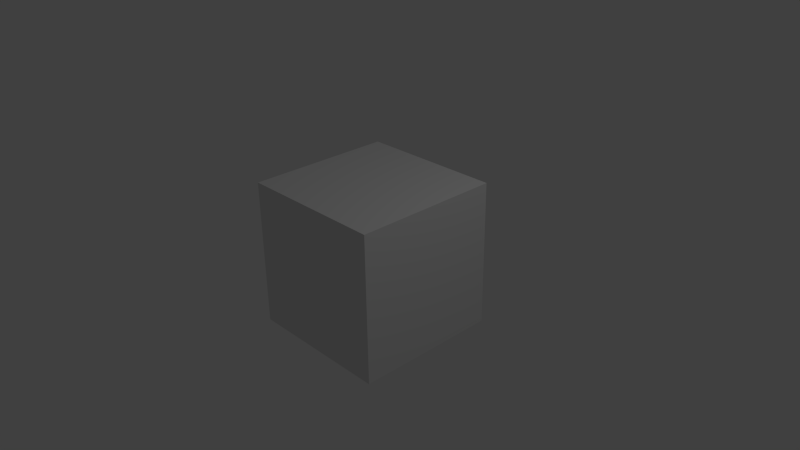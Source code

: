 # Source: weapon_cannongunner01.blend  (saved by Blender 2.77.0; exported with 4.5.12 LTS)
import bpy
from mathutils import Matrix  # noqa: F401  (used for matrix-valued properties, if any)

bpy.ops.wm.read_factory_settings(use_empty=True)
scene = bpy.context.scene
scene.name = 'Scene'

# ---- collections
col_collection_1 = bpy.data.collections.new('Collection 1'); scene.collection.children.link(col_collection_1)

# ---- materials (node trees are filled in below, after node groups)
mat_material = bpy.data.materials.new('Material')
mat_material.alpha_threshold = 0.0
mat_material.use_transparent_shadow = False
mat_material.roughness = 0.5
mat_material.line_color = (0.0, 0.0, 0.0, 1.0)

# ---- material node trees

# ---- world
world_world = bpy.data.worlds.new('World'); scene.world = world_world
world_world.color = (0.05088, 0.05088, 0.05088)
world_world.use_sun_shadow = False
world_world.sun_shadow_jitter_overblur = 0.0
world_world.cycles.sampling_method = 'NONE'
world_world.cycles.sample_map_resolution = 256

# ---- cameras
cam_camera = bpy.data.cameras.new('Camera')
cam_camera.clip_end = 100.0
cam_camera.lens = 35.0
cam_camera.sensor_width = 32.0
cam_camera.sensor_height = 18.0
cam_camera.ortho_scale = 7.314
cam_camera.dof.focus_distance = 0.0
cam_camera.dof.aperture_fstop = 128.0

# ---- lights
light_lamp = bpy.data.lights.new('Lamp', 'POINT')
light_lamp.transmission_factor = 0.0
light_lamp.cutoff_distance = 30.0
light_lamp.energy = 100.0
light_lamp.shadow_buffer_clip_start = 1.001
light_lamp.shadow_soft_size = 0.1
light_lamp.shadow_maximum_resolution = 0.006
light_lamp.use_absolute_resolution = True
light_lamp.cycles.use_multiple_importance_sampling = False

# ---- meshes
me_cube_001 = bpy.data.meshes.new('Cube.001')
me_cube_001.from_pydata([(-1.0, -1.0, -1.0), (-1.0, -1.0, 1.0), (-1.0, 1.0, -1.0), (-1.0, 1.0, 1.0), (1.0, -1.0, -1.0), (1.0, -1.0, 1.0), (1.0, 1.0, -1.0), (1.0, 1.0, 1.0)], [], [(1, 3, 2, 0), (3, 7, 6, 2), (7, 5, 4, 6), (5, 1, 0, 4), (0, 2, 6, 4), (5, 7, 3, 1)])
me_cube_001.use_remesh_preserve_volume = False
me_cube_001.use_remesh_preserve_attributes = False
me_cube_001.use_mirror_vertex_groups = False
me_cube_001.update()
me_cube = bpy.data.meshes.new('Cube')
me_cube.from_pydata([(-0.02357, -0.02357, 0.1384), (0.02357, -0.02357, 0.1384), (0.1006, -0.2636, 0.1384), (0.1006, -0.1196, 0.7956), (0.1006, -0.2636, 0.7956), (0.1006, -0.2636, 0.1856), (0.1006, -0.2636, -0.1997), (0.1006, -0.2636, -0.09971), (0.02357, 0.02357, 0.1856), (-0.02357, 0.02357, 0.1856), (0.1006, -0.1196, -0.1997), (0.1006, -0.1196, -0.09971), (0.02357, -0.02357, 0.1856), (-0.02357, -0.02357, 0.1856), (-0.02357, -0.02357, -0.09971), (0.02357, -0.02357, -0.09971), (-0.02357, 0.02357, -0.09971), (0.02357, 0.02357, -0.09971), (0.1006, -0.1196, 0.1384), (0.1006, -0.1196, 0.1856), (0.02357, 0.02357, 0.1384), (-0.02357, 0.02357, 0.1384), (0.02357, -0.1196, 0.1856), (0.02357, -0.2636, 0.7956), (0.02357, -0.1196, 0.1384), (-0.02357, -0.2636, 0.7956), (-0.02357, -0.02357, -0.1997), (0.02357, -0.02357, -0.1997), (-0.02357, 0.02357, -0.1997), (0.02357, 0.02357, -0.1997), (-0.02357, -0.1196, -0.09971), (0.02357, -0.1196, -0.09971), (-0.02357, -0.1196, -0.1997), (0.02357, -0.1196, -0.1997), (-0.02357, -0.2636, -0.09971), (0.02357, -0.2636, -0.09971), (-0.02357, -0.2636, -0.1997), (0.02357, -0.2636, -0.1997), (-0.02357, -0.1196, 0.1384), (-0.02357, -0.1196, 0.7956), (-0.02357, -0.2636, 0.1384), (0.02357, -0.2636, 0.1384), (-0.02357, -0.1196, 0.1856), (0.02357, -0.1196, 0.7956), (-0.02357, -0.2636, 0.1856), (0.02357, -0.2636, 0.1856), (-0.09957, -0.2636, 0.7956), (-0.09957, -0.2636, 0.1856), (-0.09957, -0.1196, -0.09971), (-0.09957, -0.1196, -0.1997), (-0.09957, -0.2636, -0.09971), (-0.09957, -0.2636, -0.1997), (-0.09957, -0.1196, 0.1384), (-0.09957, -0.2636, 0.1384), (-0.09957, -0.1196, 0.1856), (-0.09957, -0.1196, 0.7956), (-0.09957, -0.1196, 0.3389), (-0.09957, -0.1196, 0.3722), (-0.09957, -0.2636, 0.3722), (-0.09957, -0.2636, 0.3389), (0.1006, -0.1196, 0.3722), (0.1006, -0.1196, 0.3389), (-0.02357, -0.2636, 0.3722), (-0.02357, -0.2636, 0.3389), (0.02357, -0.2636, 0.3389), (0.02357, -0.2636, 0.3722), (0.02357, -0.1196, 0.3722), (0.02357, -0.1196, 0.3389), (-0.02357, -0.1196, 0.3389), (-0.02357, -0.1196, 0.3722), (0.1006, -0.2636, 0.3389), (0.1006, -0.2636, 0.3722), (-0.09957, -0.08957, 0.3389), (-0.09957, -0.08957, 0.3722), (0.1006, -0.08957, 0.3722), (0.1006, -0.08957, 0.3389), (0.07307, -0.08957, 0.3722), (0.07307, -0.08957, 0.3389), (-0.07307, -0.08957, 0.3389), (-0.07307, -0.08957, 0.3722), (-0.09957, 0.0004286, 0.3389), (-0.09957, 0.0004286, 0.3722), (0.1006, 0.0004285, 0.3722), (0.1006, 0.0004285, 0.3389), (-0.07307, 0.0004286, 0.3389), (-0.07307, 0.0004286, 0.3722), (-0.09957, 0.02043, 0.3389), (-0.09957, 0.02043, 0.3722), (0.1006, 0.02043, 0.3722), (0.1006, 0.02043, 0.3389), (-0.07307, 0.02043, 0.3389), (-0.07307, 0.02043, 0.3722), (0.07307, 0.0004283, 0.3389), (0.07307, 0.0004283, 0.3722), (0.07307, 0.02043, 0.3389), (0.07307, 0.02043, 0.3722)], [], [(0, 1, 24, 38), (71, 60, 3, 4), (43, 23, 4, 3), (13, 9, 21, 0), (21, 20, 17, 16), (8, 12, 1, 20), (66, 43, 3, 60), (41, 35, 7, 2), (17, 15, 27, 29), (20, 1, 15, 17), (0, 21, 16, 14), (1, 0, 14, 15), (12, 8, 9, 13), (45, 41, 2, 5), (31, 24, 18, 11), (8, 20, 21, 9), (2, 18, 19, 5), (7, 11, 18, 2), (10, 11, 7, 6), (13, 0, 38, 42), (1, 12, 22, 24), (12, 13, 42, 22), (26, 28, 29, 27), (16, 17, 29, 28), (27, 15, 31, 33), (14, 16, 28, 26), (31, 30, 38, 24), (26, 27, 33, 32), (15, 14, 30, 31), (14, 26, 32, 30), (35, 34, 36, 37), (32, 33, 37, 36), (35, 37, 6, 7), (32, 36, 51, 49), (43, 39, 25, 23), (25, 39, 55, 46), (34, 35, 41, 40), (64, 45, 5, 70), (66, 69, 39, 43), (40, 41, 45, 44), (34, 40, 53, 50), (24, 22, 19, 18), (62, 65, 23, 25), (68, 42, 54, 56), (33, 31, 11, 10), (37, 33, 10, 6), (48, 49, 51, 50), (48, 50, 53, 52), (52, 53, 47, 54), (57, 58, 46, 55), (30, 32, 49, 48), (38, 30, 48, 52), (62, 25, 46, 58), (36, 34, 50, 51), (42, 38, 52, 54), (40, 44, 47, 53), (44, 63, 59, 47), (63, 62, 58, 59), (54, 47, 59, 56), (56, 59, 58, 57), (39, 69, 57, 55), (61, 67, 77, 75), (44, 45, 64, 63), (63, 64, 65, 62), (22, 42, 68, 67), (67, 68, 69, 66), (23, 65, 71, 4), (65, 64, 70, 71), (22, 67, 61, 19), (67, 66, 76, 77), (5, 19, 61, 70), (70, 61, 60, 71), (79, 78, 84, 85), (76, 74, 82, 93), (57, 69, 79, 73), (66, 60, 74, 76), (68, 56, 72, 78), (69, 68, 78, 79), (60, 61, 75, 74), (56, 57, 73, 72), (91, 85, 93, 95), (93, 82, 88, 95), (73, 79, 85, 81), (72, 73, 81, 80), (78, 72, 80, 84), (74, 75, 83, 82), (75, 77, 92, 83), (77, 76, 93, 92), (91, 90, 86, 87), (94, 95, 88, 89), (81, 85, 91, 87), (80, 81, 87, 86), (84, 80, 86, 90), (82, 83, 89, 88), (83, 92, 94, 89), (85, 84, 92, 93), (90, 91, 95, 94), (84, 90, 94, 92)])
_uv = me_cube.uv_layers.new(name='UVMap')
_uv.uv.foreach_set('vector', [0.5125, 0.9129, 0.4721, 0.9129, 0.4721, 0.8326, 0.5125, 0.8326, 0.2431, 0.3541, 0.1198, 0.3541, 0.1198, 0.0, 0.2431, 0.0, 6.377e-09, 0.9356, 0.1232, 0.9356, 0.1232, 1.0, 2.551e-08, 1.0, 0.9109, 0.5625, 0.9512, 0.5625, 0.9512, 0.6019, 0.9109, 0.6019, 0.9916, 0.5231, 0.9512, 0.5231, 0.9512, 0.3239, 0.9916, 0.3239, 0.9512, 0.5625, 0.9109, 0.5625, 0.9109, 0.5231, 0.9512, 0.5231, 0.7233, 0.4784, 0.7233, 0.8326, 0.6574, 0.8326, 0.6574, 0.4784, 0.552, 0.5497, 0.552, 0.7489, 0.4861, 0.7489, 0.4861, 0.5497, 0.9512, 0.3239, 0.9109, 0.3239, 0.9109, 0.2402, 0.9512, 0.2402, 0.9512, 0.5231, 0.9109, 0.5231, 0.9109, 0.3239, 0.9512, 0.3239, 0.9109, 0.6019, 0.9512, 0.6019, 0.9512, 0.8011, 0.9109, 0.8011, 0.9512, 0.5625, 0.9916, 0.5625, 0.9916, 0.7617, 0.9512, 0.7617, 0.4032, 0.9129, 0.4032, 0.9523, 0.3629, 0.9523, 0.3629, 0.9129, 0.552, 0.5103, 0.552, 0.5497, 0.4861, 0.5497, 0.4861, 0.5103, 0.7233, 0.08365, 0.7233, 0.2829, 0.6574, 0.2829, 0.6574, 0.08365, 0.9512, 0.5625, 0.9512, 0.5231, 0.9916, 0.5231, 0.9916, 0.5625, 0.2431, 0.5497, 0.1198, 0.5497, 0.1198, 0.5103, 0.2431, 0.5103, 0.2431, 0.7489, 0.1198, 0.7489, 0.1198, 0.5497, 0.2431, 0.5497, 0.1198, 0.8326, 0.1198, 0.7489, 0.2431, 0.7489, 0.2431, 0.8326, 0.9109, 0.5625, 0.9109, 0.6019, 0.8287, 0.6019, 0.8287, 0.5625, 0.9109, 0.5231, 0.9109, 0.5625, 0.8287, 0.5625, 0.8287, 0.5231, 0.4032, 0.9129, 0.3629, 0.9129, 0.3629, 0.8326, 0.4032, 0.8326, 0.8938, 0.03944, 0.8938, 2.026e-08, 0.9341, 0.0, 0.9341, 0.03944, 0.9916, 0.3239, 0.9512, 0.3239, 0.9512, 0.2402, 0.9916, 0.2402, 0.9109, 0.2402, 0.9109, 0.3239, 0.8287, 0.3239, 0.8287, 0.2402, 0.9109, 0.8011, 0.9512, 0.8011, 0.9512, 0.8848, 0.9109, 0.8848, 0.7233, 0.08365, 0.7637, 0.08365, 0.7637, 0.2829, 0.7233, 0.2829, 0.8938, 0.03944, 0.9341, 0.03944, 0.9341, 0.1197, 0.8938, 0.1197, 0.4318, 0.8326, 0.4721, 0.8326, 0.4721, 0.9129, 0.4318, 0.9129, 0.9109, 0.8011, 0.9109, 0.8848, 0.8287, 0.8848, 0.8287, 0.8011, 0.552, 0.7489, 0.5924, 0.7489, 0.5924, 0.8326, 0.552, 0.8326, 0.8938, 0.1197, 0.9341, 0.1197, 0.9341, 0.2402, 0.8938, 0.2402, 0.552, 0.7489, 0.552, 0.8326, 0.4861, 0.8326, 0.4861, 0.7489, 0.8938, 0.1197, 0.8938, 0.2402, 0.8287, 0.2402, 0.8287, 0.1197, 6.377e-09, 0.9356, 3.188e-08, 0.8962, 0.1232, 0.8962, 0.1232, 0.9356, 0.1232, 0.8962, 3.188e-08, 0.8962, 0.0, 0.8326, 0.1232, 0.8326, 0.5924, 0.7489, 0.552, 0.7489, 0.552, 0.5497, 0.5924, 0.5497, 0.552, 0.382, 0.552, 0.5103, 0.4861, 0.5103, 0.4861, 0.382, 0.7233, 0.4784, 0.7637, 0.4784, 0.7637, 0.8326, 0.7233, 0.8326, 0.5924, 0.5497, 0.552, 0.5497, 0.552, 0.5103, 0.5924, 0.5103, 0.5924, 0.7489, 0.5924, 0.5497, 0.6574, 0.5497, 0.6574, 0.7489, 0.7233, 0.2829, 0.7233, 0.3223, 0.6574, 0.3223, 0.6574, 0.2829, 0.5924, 0.3541, 0.552, 0.3541, 0.552, 0.0, 0.5924, 0.0, 0.7637, 0.4506, 0.7637, 0.3223, 0.8287, 0.3223, 0.8287, 0.4506, 0.7233, 0.0, 0.7233, 0.08365, 0.6574, 0.08365, 0.6574, 0.0, 0.9341, 0.2402, 0.9341, 0.1197, 1.0, 0.1197, 1.0, 0.2402, 0.3629, 0.08365, 0.3629, 1.247e-08, 0.4861, 0.0, 0.4861, 0.08365, 0.3629, 0.08365, 0.4861, 0.08365, 0.4861, 0.2829, 0.3629, 0.2829, 0.3629, 0.2829, 0.4861, 0.2829, 0.4861, 0.3223, 0.3629, 0.3223, 0.3629, 0.4784, 0.4861, 0.4784, 0.4861, 0.8326, 0.3629, 0.8326, 0.7637, 0.08365, 0.7637, 0.0, 0.8287, 0.0, 0.8287, 0.08365, 0.7637, 0.2829, 0.7637, 0.08365, 0.8287, 0.08365, 0.8287, 0.2829, 0.5924, 0.3541, 0.5924, 0.0, 0.6574, 0.0, 0.6574, 0.3541, 0.5924, 0.8326, 0.5924, 0.7489, 0.6574, 0.7489, 0.6574, 0.8326, 0.7637, 0.3223, 0.7637, 0.2829, 0.8287, 0.2829, 0.8287, 0.3223, 0.5924, 0.5497, 0.5924, 0.5103, 0.6574, 0.5103, 0.6574, 0.5497, 0.5924, 0.5103, 0.5924, 0.382, 0.6574, 0.382, 0.6574, 0.5103, 0.5924, 0.382, 0.5924, 0.3541, 0.6574, 0.3541, 0.6574, 0.382, 0.3629, 0.3223, 0.4861, 0.3223, 0.4861, 0.4506, 0.3629, 0.4506, 0.3629, 0.4506, 0.4861, 0.4506, 0.4861, 0.4784, 0.3629, 0.4784, 0.7637, 0.8326, 0.7637, 0.4784, 0.8287, 0.4784, 0.8287, 0.8326, 0.2431, 1.0, 0.2431, 0.9356, 0.2687, 0.977, 0.2687, 1.0, 0.5924, 0.5103, 0.552, 0.5103, 0.552, 0.382, 0.5924, 0.382, 0.5924, 0.382, 0.552, 0.382, 0.552, 0.3541, 0.5924, 0.3541, 0.7233, 0.3223, 0.7637, 0.3223, 0.7637, 0.4506, 0.7233, 0.4506, 0.7233, 0.4506, 0.7637, 0.4506, 0.7637, 0.4784, 0.7233, 0.4784, 0.552, 0.0, 0.552, 0.3541, 0.4861, 0.3541, 0.4861, 4.986e-08, 0.552, 0.3541, 0.552, 0.382, 0.4861, 0.382, 0.4861, 0.3541, 0.7233, 0.3223, 0.7233, 0.4506, 0.6574, 0.4506, 0.6574, 0.3223, 0.7233, 0.4506, 0.7233, 0.4784, 0.681, 0.4784, 0.681, 0.4506, 0.2431, 0.5103, 0.1198, 0.5103, 0.1198, 0.382, 0.2431, 0.382, 0.2431, 0.382, 0.1198, 0.382, 0.1198, 0.3541, 0.2431, 0.3541, 0.541, 0.9079, 0.5125, 0.9079, 0.5125, 0.8326, 0.541, 0.8326, 0.1489, 0.8556, 0.1489, 0.8326, 0.2259, 0.8326, 0.2259, 0.8556, 0.1232, 1.0, 0.1232, 0.9364, 0.1489, 0.9778, 0.1489, 1.0, 0.1232, 0.897, 0.1232, 0.8326, 0.1489, 0.8326, 0.1489, 0.8556, 0.2431, 0.8962, 0.2431, 0.8326, 0.2687, 0.8326, 0.2687, 0.8547, 0.7637, 0.4784, 0.7637, 0.4506, 0.806, 0.4506, 0.806, 0.4784, 0.1198, 0.3541, 0.1198, 0.382, 0.09414, 0.382, 0.09414, 0.3541, 0.3629, 0.4506, 0.3629, 0.4784, 0.3372, 0.4784, 0.3372, 0.4506, 0.2431, 0.9778, 0.2259, 0.9778, 0.2259, 0.8556, 0.2431, 0.8556, 0.2259, 0.8556, 0.2259, 0.8326, 0.2431, 0.8326, 0.2431, 0.8556, 0.1489, 1.0, 0.1489, 0.9778, 0.2259, 0.9778, 0.2259, 1.0, 0.3372, 0.4506, 0.3372, 0.4784, 0.2602, 0.4784, 0.2602, 0.4506, 0.2687, 0.8547, 0.2687, 0.8326, 0.3458, 0.8326, 0.3458, 0.8547, 0.09414, 0.3541, 0.09414, 0.382, 0.01712, 0.382, 0.01712, 0.3541, 0.2687, 1.0, 0.2687, 0.977, 0.3458, 0.977, 0.3458, 1.0, 0.541, 0.8326, 0.5695, 0.8326, 0.5695, 0.9079, 0.541, 0.9079, 0.9797, 0.7839, 0.9512, 0.7839, 0.9512, 0.7617, 0.9797, 0.7617, 0.9512, 0.9061, 0.9797, 0.9061, 0.9797, 0.9291, 0.9512, 0.9291, 0.2259, 1.0, 0.2259, 0.9778, 0.2431, 0.9778, 0.2431, 1.0, 0.2602, 0.4506, 0.2602, 0.4784, 0.2431, 0.4784, 0.2431, 0.4506, 0.3458, 0.8547, 0.3458, 0.8326, 0.3629, 0.8326, 0.3629, 0.8547, 0.01712, 0.3541, 0.01712, 0.382, 3.188e-09, 0.382, 0.0, 0.3541, 0.3458, 1.0, 0.3458, 0.977, 0.3629, 0.977, 0.3629, 1.0, 0.4318, 0.9548, 0.4032, 0.9548, 0.4032, 0.8326, 0.4318, 0.8326, 0.9512, 0.7839, 0.9797, 0.7839, 0.9797, 0.9061, 0.9512, 0.9061, 0.3458, 0.8547, 0.3629, 0.8547, 0.3629, 0.977, 0.3458, 0.977])
me_cube.materials.append(mat_material)
me_cube.use_remesh_preserve_volume = False
me_cube.use_remesh_preserve_attributes = False
me_cube.use_mirror_vertex_groups = False
me_cube.update()
arm_armature = bpy.data.armatures.new('Armature')  # bones are not reproduced

# ---- objects
ob_cube_001 = bpy.data.objects.new('Cube.001', me_cube_001)
ob_armature = bpy.data.objects.new('Armature', arm_armature)
ob_cube = bpy.data.objects.new('Cube', me_cube)
ob_lamp = bpy.data.objects.new('Lamp', light_lamp)
ob_camera = bpy.data.objects.new('Camera', cam_camera)

# ---- transforms, parenting, visibility, modifiers, constraints
ob_cube_001.location = (0.0, 0.0, 0.0)
ob_cube_001.hide_viewport = True
ob_cube_001.lineart.crease_threshold = 0.0
ob_armature.location = (0.0, 0.0, 0.0)
ob_armature.lineart.crease_threshold = 0.0
ob_cube.parent = ob_armature
ob_cube.location = (0.0, 0.0, 0.0)
ob_cube.lock_rotations_4d = False
ob_cube.empty_display_type = 'ARROWS'
ob_cube.lineart.crease_threshold = 0.0
_vg = ob_cube.vertex_groups.new(name='root')
_vg.add([0, 1, 2, 3, 4, 5, 6, 7, 8, 9, 10, 11, 12, 13, 14, 15, 16, 17, 18, 19, 20, 21, 22, 23, 24, 25, 26, 27, 28, 29, 30, 31, 32, 33, 34, 35, 36, 37, 38, 39, 40, 41, 42, 43, 44, 45, 46, 47, 48, 49, 50, 51, 52, 53, 54, 55, 56, 57, 58, 59, 60, 61, 62, 63, 64, 65, 66, 67, 68, 69, 70, 71, 72, 73, 74, 75, 76, 77, 78, 79, 80, 81, 82, 83, 84, 85, 86, 87, 88, 89, 90, 91, 92, 93, 94, 95], 1.0, 'REPLACE')
_vg = ob_cube.vertex_groups.new(name='pole')
_vg = ob_cube.vertex_groups.new(name='tip')
_m = ob_cube.modifiers.new('Armature', 'ARMATURE')
_m.object = ob_armature
ob_lamp.location = (4.076, 1.005, 5.904)
ob_lamp.rotation_euler = (0.6503, 0.05522, 1.866)
ob_lamp.lock_rotations_4d = False
ob_lamp.empty_display_type = 'ARROWS'
ob_lamp.color = (0.0, 0.0, 0.0, 0.0)
ob_lamp.lineart.crease_threshold = 0.0
ob_camera.location = (7.481, -6.508, 5.344)
ob_camera.rotation_euler = (1.109, 0.01082, 0.8149)
ob_camera.lock_rotations_4d = False
ob_camera.empty_display_type = 'ARROWS'
ob_camera.color = (0.0, 0.0, 0.0, 0.0)
ob_camera.display_type = 'WIRE'
ob_camera.lineart.crease_threshold = 0.0

# ---- collection membership
col_collection_1.objects.link(ob_cube_001)
col_collection_1.objects.link(ob_armature)
col_collection_1.objects.link(ob_cube)
col_collection_1.objects.link(ob_lamp)
col_collection_1.objects.link(ob_camera)

# ---- scene / render settings (as saved in the file)
scene.camera = ob_camera
scene.frame_start = 1; scene.frame_end = 250; scene.frame_set(20)
scene.render.engine = 'BLENDER_EEVEE_NEXT'
scene.render.resolution_percentage = 50
scene.render.dither_intensity = 0.0
scene.cycles.use_denoising = False
scene.cycles.samples = 10
scene.cycles.sampling_pattern = 'TABULATED_SOBOL'
scene.cycles.light_sampling_threshold = 0.0
scene.cycles.use_adaptive_sampling = False
scene.cycles.use_light_tree = False
scene.cycles.blur_glossy = 0.0
scene.cycles.pixel_filter_type = 'GAUSSIAN'
scene.cycles.sample_clamp_indirect = 0.0
scene.view_settings.view_transform = 'Standard'
bpy.context.view_layer.update()
